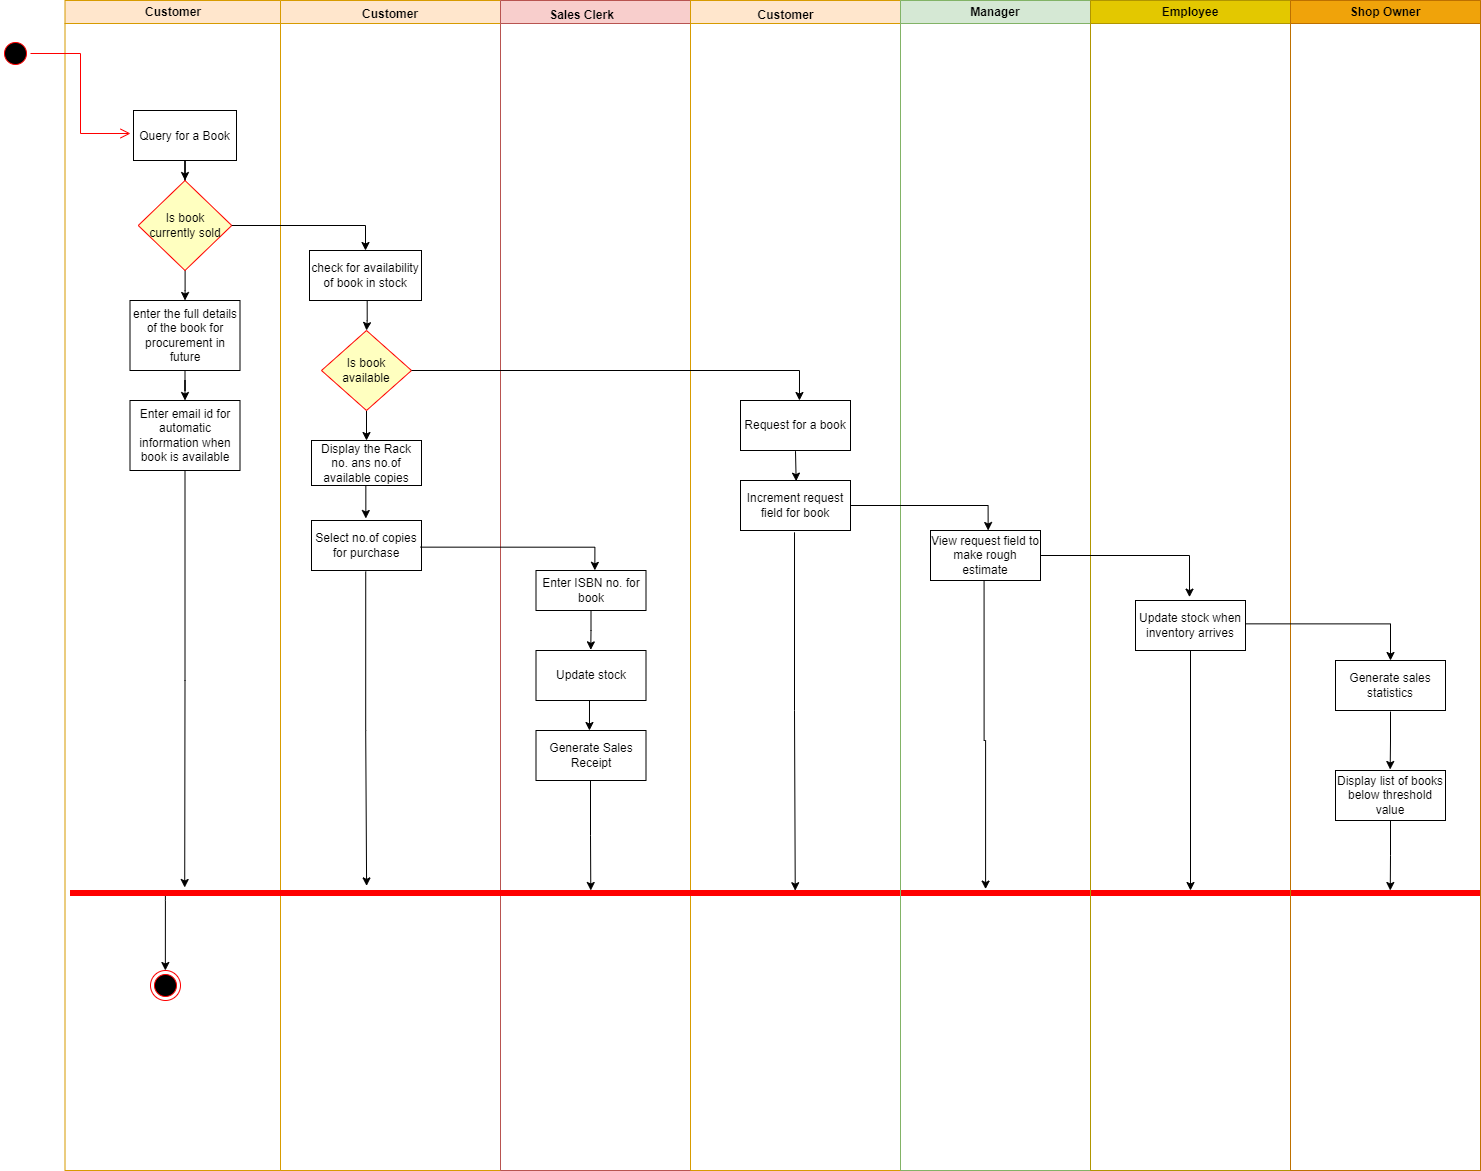

The diagram above was exported from draw.io. Its source (the exported page's mxGraphModel, read from the mxfile embedded in the PNG):
<mxGraphModel dx="1050" dy="483" grid="1" gridSize="10" guides="1" tooltips="1" connect="1" arrows="1" fold="1" page="1" pageScale="1" pageWidth="1169" pageHeight="826" background="none" math="0" shadow="0">
  <root>
    <mxCell id="0" />
    <mxCell id="1" parent="0" />
    <mxCell id="2" value="Customer" style="swimlane;whiteSpace=wrap;fillColor=#ffe6cc;strokeColor=#d79b00;" parent="1" vertex="1">
      <mxGeometry x="164.5" y="130" width="215.5" height="1170" as="geometry" />
    </mxCell>
    <mxCell id="qFebK4TW4zcvEKBOkJxX-148" style="edgeStyle=orthogonalEdgeStyle;rounded=0;orthogonalLoop=1;jettySize=auto;html=1;entryX=0.5;entryY=0;entryDx=0;entryDy=0;" parent="2" source="7" target="qFebK4TW4zcvEKBOkJxX-50" edge="1">
      <mxGeometry relative="1" as="geometry" />
    </mxCell>
    <mxCell id="7" value="Query for a Book" style="" parent="2" vertex="1">
      <mxGeometry x="68.5" y="110" width="103" height="50" as="geometry" />
    </mxCell>
    <mxCell id="qFebK4TW4zcvEKBOkJxX-151" style="edgeStyle=orthogonalEdgeStyle;rounded=0;orthogonalLoop=1;jettySize=auto;html=1;entryX=0.5;entryY=0;entryDx=0;entryDy=0;" parent="2" source="8" target="10" edge="1">
      <mxGeometry relative="1" as="geometry" />
    </mxCell>
    <mxCell id="8" value="enter the full details of the book for procurement in future" style="whiteSpace=wrap;" parent="2" vertex="1">
      <mxGeometry x="65" y="300" width="110" height="70" as="geometry" />
    </mxCell>
    <mxCell id="10" value="Enter email id for automatic information when book is available" style="whiteSpace=wrap;" parent="2" vertex="1">
      <mxGeometry x="65" y="400" width="110" height="70" as="geometry" />
    </mxCell>
    <mxCell id="qFebK4TW4zcvEKBOkJxX-150" style="edgeStyle=orthogonalEdgeStyle;rounded=0;orthogonalLoop=1;jettySize=auto;html=1;entryX=0.5;entryY=0;entryDx=0;entryDy=0;" parent="2" source="qFebK4TW4zcvEKBOkJxX-50" target="8" edge="1">
      <mxGeometry relative="1" as="geometry" />
    </mxCell>
    <mxCell id="qFebK4TW4zcvEKBOkJxX-50" value="Is book currently sold" style="rhombus;fillColor=#ffffc0;strokeColor=#ff0000;whiteSpace=wrap;spacing=4;fontSize=12;strokeWidth=1;" parent="2" vertex="1">
      <mxGeometry x="73.25" y="180" width="93.5" height="90" as="geometry" />
    </mxCell>
    <mxCell id="qFebK4TW4zcvEKBOkJxX-135" value="" style="edgeStyle=orthogonalEdgeStyle;rounded=0;orthogonalLoop=1;jettySize=auto;html=1;" parent="2" edge="1">
      <mxGeometry relative="1" as="geometry">
        <mxPoint x="100.36" y="890" as="sourcePoint" />
        <mxPoint x="100.36" y="970" as="targetPoint" />
        <Array as="points">
          <mxPoint x="100.36" y="900" />
          <mxPoint x="100.36" y="900" />
        </Array>
      </mxGeometry>
    </mxCell>
    <mxCell id="38" value="" style="ellipse;shape=endState;fillColor=#000000;strokeColor=#ff0000" parent="2" vertex="1">
      <mxGeometry x="85.5" y="970" width="30" height="30" as="geometry" />
    </mxCell>
    <mxCell id="3" value="Customer" style="swimlane;whiteSpace=wrap;startSize=23;verticalAlign=bottom;fillColor=#ffe6cc;strokeColor=#d79b00;" parent="1" vertex="1">
      <mxGeometry x="380" y="130" width="220" height="1170" as="geometry" />
    </mxCell>
    <mxCell id="qFebK4TW4zcvEKBOkJxX-158" style="edgeStyle=orthogonalEdgeStyle;rounded=0;orthogonalLoop=1;jettySize=auto;html=1;exitX=0.515;exitY=0.993;exitDx=0;exitDy=0;exitPerimeter=0;" parent="3" source="16" target="qFebK4TW4zcvEKBOkJxX-58" edge="1">
      <mxGeometry relative="1" as="geometry" />
    </mxCell>
    <mxCell id="16" value="check for availability of book in stock" style="whiteSpace=wrap;" parent="3" vertex="1">
      <mxGeometry x="29" y="250" width="112" height="50" as="geometry" />
    </mxCell>
    <mxCell id="qFebK4TW4zcvEKBOkJxX-104" style="edgeStyle=orthogonalEdgeStyle;rounded=0;orthogonalLoop=1;jettySize=auto;html=1;entryX=0.5;entryY=0;entryDx=0;entryDy=0;entryPerimeter=0;" parent="3" source="qFebK4TW4zcvEKBOkJxX-58" target="18" edge="1">
      <mxGeometry relative="1" as="geometry" />
    </mxCell>
    <mxCell id="qFebK4TW4zcvEKBOkJxX-58" value="Is book available" style="rhombus;fillColor=#ffffc0;strokeColor=#ff0000;whiteSpace=wrap;spacing=4;fontSize=12;strokeWidth=1;" parent="3" vertex="1">
      <mxGeometry x="41" y="330" width="90" height="80" as="geometry" />
    </mxCell>
    <mxCell id="qFebK4TW4zcvEKBOkJxX-107" style="edgeStyle=orthogonalEdgeStyle;rounded=0;orthogonalLoop=1;jettySize=auto;html=1;entryX=0.494;entryY=-0.04;entryDx=0;entryDy=0;entryPerimeter=0;exitX=0.494;exitY=0.889;exitDx=0;exitDy=0;exitPerimeter=0;" parent="3" source="18" target="qFebK4TW4zcvEKBOkJxX-60" edge="1">
      <mxGeometry relative="1" as="geometry" />
    </mxCell>
    <mxCell id="18" value="Display the Rack no. ans no.of available copies" style="whiteSpace=wrap;html=1;" parent="3" vertex="1">
      <mxGeometry x="31" y="440" width="110" height="45" as="geometry" />
    </mxCell>
    <mxCell id="qFebK4TW4zcvEKBOkJxX-60" value="Select no.of copies for purchase" style="whiteSpace=wrap;html=1;" parent="3" vertex="1">
      <mxGeometry x="31" y="520" width="110" height="50" as="geometry" />
    </mxCell>
    <mxCell id="4" value="Thread 3" style="swimlane;whiteSpace=wrap;fillColor=#f8cecc;strokeColor=#b85450;" parent="1" vertex="1">
      <mxGeometry x="600" y="130" width="980" height="1170" as="geometry" />
    </mxCell>
    <mxCell id="qFebK4TW4zcvEKBOkJxX-116" value="" style="edgeStyle=orthogonalEdgeStyle;rounded=0;orthogonalLoop=1;jettySize=auto;html=1;entryX=0.498;entryY=-0.013;entryDx=0;entryDy=0;entryPerimeter=0;" parent="4" source="qFebK4TW4zcvEKBOkJxX-74" target="qFebK4TW4zcvEKBOkJxX-76" edge="1">
      <mxGeometry relative="1" as="geometry" />
    </mxCell>
    <mxCell id="qFebK4TW4zcvEKBOkJxX-74" value="Enter ISBN no. for book" style="whiteSpace=wrap;html=1;" parent="4" vertex="1">
      <mxGeometry x="35.5" y="570" width="110" height="40" as="geometry" />
    </mxCell>
    <mxCell id="qFebK4TW4zcvEKBOkJxX-117" value="" style="edgeStyle=orthogonalEdgeStyle;rounded=0;orthogonalLoop=1;jettySize=auto;html=1;entryX=0.486;entryY=0;entryDx=0;entryDy=0;entryPerimeter=0;" parent="4" target="qFebK4TW4zcvEKBOkJxX-77" edge="1">
      <mxGeometry relative="1" as="geometry">
        <mxPoint x="89" y="700" as="sourcePoint" />
      </mxGeometry>
    </mxCell>
    <mxCell id="qFebK4TW4zcvEKBOkJxX-76" value="Update stock" style="whiteSpace=wrap;html=1;" parent="4" vertex="1">
      <mxGeometry x="35.5" y="650" width="110" height="50" as="geometry" />
    </mxCell>
    <mxCell id="qFebK4TW4zcvEKBOkJxX-77" value="Generate Sales Receipt" style="whiteSpace=wrap;html=1;" parent="4" vertex="1">
      <mxGeometry x="35.5" y="730" width="110" height="50" as="geometry" />
    </mxCell>
    <mxCell id="qFebK4TW4zcvEKBOkJxX-144" value="&lt;b&gt;Sales Clerk&lt;/b&gt;" style="text;html=1;align=center;verticalAlign=middle;resizable=0;points=[];autosize=1;strokeColor=none;fillColor=none;" parent="4" vertex="1">
      <mxGeometry x="35.5" width="90" height="30" as="geometry" />
    </mxCell>
    <mxCell id="qFebK4TW4zcvEKBOkJxX-41" value="Thread 1" style="swimlane;whiteSpace=wrap;fillColor=#ffe6cc;strokeColor=#d79b00;" parent="1" vertex="1">
      <mxGeometry x="790" y="130" width="790" height="1170" as="geometry" />
    </mxCell>
    <mxCell id="qFebK4TW4zcvEKBOkJxX-119" value="" style="edgeStyle=orthogonalEdgeStyle;rounded=0;orthogonalLoop=1;jettySize=auto;html=1;exitX=0.5;exitY=1.013;exitDx=0;exitDy=0;exitPerimeter=0;entryX=0.506;entryY=0.013;entryDx=0;entryDy=0;entryPerimeter=0;" parent="qFebK4TW4zcvEKBOkJxX-41" source="qFebK4TW4zcvEKBOkJxX-78" target="qFebK4TW4zcvEKBOkJxX-80" edge="1">
      <mxGeometry relative="1" as="geometry" />
    </mxCell>
    <mxCell id="qFebK4TW4zcvEKBOkJxX-78" value="Request for a book" style="whiteSpace=wrap;html=1;" parent="qFebK4TW4zcvEKBOkJxX-41" vertex="1">
      <mxGeometry x="50" y="400" width="110" height="50" as="geometry" />
    </mxCell>
    <mxCell id="qFebK4TW4zcvEKBOkJxX-139" style="edgeStyle=orthogonalEdgeStyle;rounded=0;orthogonalLoop=1;jettySize=auto;html=1;entryX=0.04;entryY=0.486;entryDx=0;entryDy=0;entryPerimeter=0;exitX=0.491;exitY=1.036;exitDx=0;exitDy=0;exitPerimeter=0;" parent="qFebK4TW4zcvEKBOkJxX-41" source="qFebK4TW4zcvEKBOkJxX-80" target="qFebK4TW4zcvEKBOkJxX-130" edge="1">
      <mxGeometry relative="1" as="geometry" />
    </mxCell>
    <mxCell id="qFebK4TW4zcvEKBOkJxX-80" value="Increment request field for book" style="whiteSpace=wrap;html=1;" parent="qFebK4TW4zcvEKBOkJxX-41" vertex="1">
      <mxGeometry x="50" y="480" width="110" height="50" as="geometry" />
    </mxCell>
    <mxCell id="qFebK4TW4zcvEKBOkJxX-130" value="" style="whiteSpace=wrap;strokeColor=#FF0000;fillColor=#FF0000;direction=south;" parent="qFebK4TW4zcvEKBOkJxX-41" vertex="1">
      <mxGeometry x="-620" y="890" width="1410" height="5" as="geometry" />
    </mxCell>
    <mxCell id="qFebK4TW4zcvEKBOkJxX-145" value="&lt;b&gt;Customer&lt;/b&gt;" style="text;html=1;align=center;verticalAlign=middle;resizable=0;points=[];autosize=1;strokeColor=none;fillColor=none;" parent="qFebK4TW4zcvEKBOkJxX-41" vertex="1">
      <mxGeometry x="55" width="80" height="30" as="geometry" />
    </mxCell>
    <mxCell id="5" value="" style="ellipse;shape=startState;fillColor=#000000;strokeColor=#ff0000;" parent="1" vertex="1">
      <mxGeometry x="100" y="168" width="30" height="30" as="geometry" />
    </mxCell>
    <mxCell id="6" value="" style="edgeStyle=elbowEdgeStyle;elbow=horizontal;verticalAlign=bottom;endArrow=open;endSize=8;strokeColor=#FF0000;endFill=1;rounded=0" parent="1" source="5" edge="1">
      <mxGeometry x="264.5" y="168" as="geometry">
        <mxPoint x="230" y="263" as="targetPoint" />
      </mxGeometry>
    </mxCell>
    <mxCell id="qFebK4TW4zcvEKBOkJxX-75" style="edgeStyle=orthogonalEdgeStyle;rounded=0;orthogonalLoop=1;jettySize=auto;html=1;entryX=0.535;entryY=-0.004;entryDx=0;entryDy=0;entryPerimeter=0;exitX=0.991;exitY=0.533;exitDx=0;exitDy=0;exitPerimeter=0;" parent="1" source="qFebK4TW4zcvEKBOkJxX-60" target="qFebK4TW4zcvEKBOkJxX-74" edge="1">
      <mxGeometry relative="1" as="geometry">
        <mxPoint x="580" y="635" as="sourcePoint" />
      </mxGeometry>
    </mxCell>
    <mxCell id="qFebK4TW4zcvEKBOkJxX-81" value="Manager" style="swimlane;whiteSpace=wrap;fillColor=#d5e8d4;strokeColor=#82b366;" parent="1" vertex="1">
      <mxGeometry x="1000" y="130" width="190" height="1170" as="geometry" />
    </mxCell>
    <mxCell id="qFebK4TW4zcvEKBOkJxX-93" value="View request field to make rough estimate" style="whiteSpace=wrap;html=1;" parent="qFebK4TW4zcvEKBOkJxX-81" vertex="1">
      <mxGeometry x="30" y="530" width="110" height="50" as="geometry" />
    </mxCell>
    <mxCell id="qFebK4TW4zcvEKBOkJxX-85" value="Employee" style="swimlane;whiteSpace=wrap;fillColor=#e3c800;fontColor=#000000;strokeColor=#B09500;" parent="1" vertex="1">
      <mxGeometry x="1190" y="130" width="200" height="1170" as="geometry" />
    </mxCell>
    <mxCell id="qFebK4TW4zcvEKBOkJxX-142" style="edgeStyle=orthogonalEdgeStyle;rounded=0;orthogonalLoop=1;jettySize=auto;html=1;exitX=0.5;exitY=1.004;exitDx=0;exitDy=0;exitPerimeter=0;" parent="qFebK4TW4zcvEKBOkJxX-85" source="qFebK4TW4zcvEKBOkJxX-94" edge="1">
      <mxGeometry relative="1" as="geometry">
        <mxPoint x="100" y="890" as="targetPoint" />
      </mxGeometry>
    </mxCell>
    <mxCell id="qFebK4TW4zcvEKBOkJxX-94" value="Update stock when inventory arrives" style="whiteSpace=wrap;html=1;" parent="qFebK4TW4zcvEKBOkJxX-85" vertex="1">
      <mxGeometry x="45" y="600" width="110" height="50" as="geometry" />
    </mxCell>
    <mxCell id="qFebK4TW4zcvEKBOkJxX-95" value="Shop Owner" style="swimlane;whiteSpace=wrap;fillColor=#f0a30a;fontColor=#000000;strokeColor=#BD7000;" parent="1" vertex="1">
      <mxGeometry x="1390" y="130" width="190" height="1170" as="geometry" />
    </mxCell>
    <mxCell id="qFebK4TW4zcvEKBOkJxX-129" value="" style="edgeStyle=orthogonalEdgeStyle;rounded=0;orthogonalLoop=1;jettySize=auto;html=1;entryX=0.497;entryY=-0.02;entryDx=0;entryDy=0;entryPerimeter=0;" parent="qFebK4TW4zcvEKBOkJxX-95" target="qFebK4TW4zcvEKBOkJxX-100" edge="1">
      <mxGeometry relative="1" as="geometry">
        <mxPoint x="100" y="711" as="sourcePoint" />
      </mxGeometry>
    </mxCell>
    <mxCell id="qFebK4TW4zcvEKBOkJxX-99" value="Generate sales statistics" style="whiteSpace=wrap;html=1;" parent="qFebK4TW4zcvEKBOkJxX-95" vertex="1">
      <mxGeometry x="45" y="660" width="110" height="50" as="geometry" />
    </mxCell>
    <mxCell id="qFebK4TW4zcvEKBOkJxX-100" value="Display list of books below threshold value" style="whiteSpace=wrap;html=1;" parent="qFebK4TW4zcvEKBOkJxX-95" vertex="1">
      <mxGeometry x="45" y="770" width="110" height="50" as="geometry" />
    </mxCell>
    <mxCell id="qFebK4TW4zcvEKBOkJxX-101" style="edgeStyle=orthogonalEdgeStyle;rounded=0;orthogonalLoop=1;jettySize=auto;html=1;entryX=0.5;entryY=0;entryDx=0;entryDy=0;" parent="1" source="qFebK4TW4zcvEKBOkJxX-50" target="16" edge="1">
      <mxGeometry relative="1" as="geometry" />
    </mxCell>
    <mxCell id="qFebK4TW4zcvEKBOkJxX-118" style="edgeStyle=orthogonalEdgeStyle;rounded=0;orthogonalLoop=1;jettySize=auto;html=1;entryX=0.536;entryY=0;entryDx=0;entryDy=0;entryPerimeter=0;" parent="1" source="qFebK4TW4zcvEKBOkJxX-58" target="qFebK4TW4zcvEKBOkJxX-78" edge="1">
      <mxGeometry relative="1" as="geometry" />
    </mxCell>
    <mxCell id="qFebK4TW4zcvEKBOkJxX-120" style="edgeStyle=orthogonalEdgeStyle;rounded=0;orthogonalLoop=1;jettySize=auto;html=1;entryX=0.524;entryY=0;entryDx=0;entryDy=0;entryPerimeter=0;" parent="1" target="qFebK4TW4zcvEKBOkJxX-93" edge="1">
      <mxGeometry relative="1" as="geometry">
        <mxPoint x="1110" y="635" as="targetPoint" />
        <mxPoint x="950" y="635" as="sourcePoint" />
      </mxGeometry>
    </mxCell>
    <mxCell id="qFebK4TW4zcvEKBOkJxX-123" style="edgeStyle=orthogonalEdgeStyle;rounded=0;orthogonalLoop=1;jettySize=auto;html=1;entryX=0.491;entryY=-0.067;entryDx=0;entryDy=0;entryPerimeter=0;" parent="1" target="qFebK4TW4zcvEKBOkJxX-94" edge="1">
      <mxGeometry relative="1" as="geometry">
        <mxPoint x="1140" y="685" as="sourcePoint" />
      </mxGeometry>
    </mxCell>
    <mxCell id="qFebK4TW4zcvEKBOkJxX-124" style="edgeStyle=orthogonalEdgeStyle;rounded=0;orthogonalLoop=1;jettySize=auto;html=1;exitX=1.006;exitY=0.467;exitDx=0;exitDy=0;exitPerimeter=0;" parent="1" source="qFebK4TW4zcvEKBOkJxX-94" edge="1">
      <mxGeometry relative="1" as="geometry">
        <mxPoint x="1490" y="790" as="targetPoint" />
      </mxGeometry>
    </mxCell>
    <mxCell id="qFebK4TW4zcvEKBOkJxX-136" style="edgeStyle=orthogonalEdgeStyle;rounded=0;orthogonalLoop=1;jettySize=auto;html=1;entryX=-0.6;entryY=0.919;entryDx=0;entryDy=0;entryPerimeter=0;" parent="1" source="10" target="qFebK4TW4zcvEKBOkJxX-130" edge="1">
      <mxGeometry relative="1" as="geometry">
        <mxPoint x="284.5" y="1010" as="targetPoint" />
      </mxGeometry>
    </mxCell>
    <mxCell id="qFebK4TW4zcvEKBOkJxX-137" style="edgeStyle=orthogonalEdgeStyle;rounded=0;orthogonalLoop=1;jettySize=auto;html=1;entryX=-0.92;entryY=0.79;entryDx=0;entryDy=0;entryPerimeter=0;exitX=0.493;exitY=1.02;exitDx=0;exitDy=0;exitPerimeter=0;" parent="1" source="qFebK4TW4zcvEKBOkJxX-60" target="qFebK4TW4zcvEKBOkJxX-130" edge="1">
      <mxGeometry relative="1" as="geometry" />
    </mxCell>
    <mxCell id="qFebK4TW4zcvEKBOkJxX-138" style="edgeStyle=orthogonalEdgeStyle;rounded=0;orthogonalLoop=1;jettySize=auto;html=1;entryX=0;entryY=0.631;entryDx=0;entryDy=0;entryPerimeter=0;" parent="1" target="qFebK4TW4zcvEKBOkJxX-130" edge="1">
      <mxGeometry relative="1" as="geometry">
        <mxPoint x="690" y="910" as="sourcePoint" />
      </mxGeometry>
    </mxCell>
    <mxCell id="qFebK4TW4zcvEKBOkJxX-141" style="edgeStyle=orthogonalEdgeStyle;rounded=0;orthogonalLoop=1;jettySize=auto;html=1;entryX=-0.28;entryY=0.351;entryDx=0;entryDy=0;entryPerimeter=0;exitX=0.487;exitY=1.012;exitDx=0;exitDy=0;exitPerimeter=0;" parent="1" source="qFebK4TW4zcvEKBOkJxX-93" target="qFebK4TW4zcvEKBOkJxX-130" edge="1">
      <mxGeometry relative="1" as="geometry">
        <Array as="points">
          <mxPoint x="1084" y="870" />
          <mxPoint x="1085" y="870" />
        </Array>
      </mxGeometry>
    </mxCell>
    <mxCell id="qFebK4TW4zcvEKBOkJxX-143" style="edgeStyle=orthogonalEdgeStyle;rounded=0;orthogonalLoop=1;jettySize=auto;html=1;entryX=0;entryY=0.064;entryDx=0;entryDy=0;entryPerimeter=0;" parent="1" target="qFebK4TW4zcvEKBOkJxX-130" edge="1">
      <mxGeometry relative="1" as="geometry">
        <mxPoint x="1490" y="950" as="sourcePoint" />
      </mxGeometry>
    </mxCell>
  </root>
</mxGraphModel>